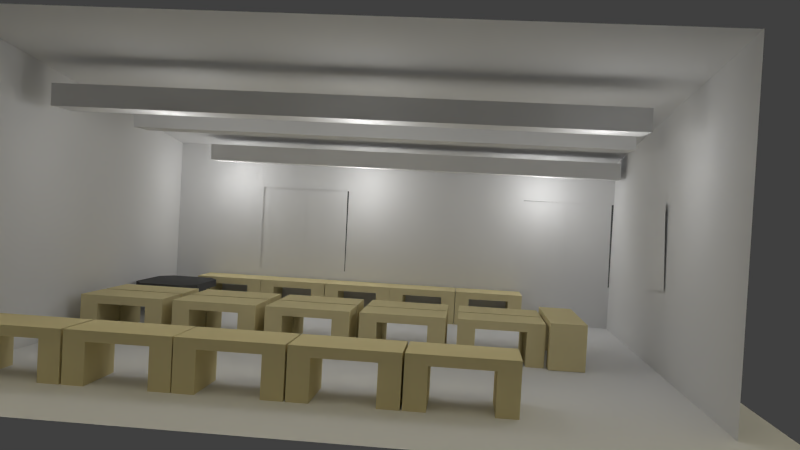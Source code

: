 # Source: walt3.blend  (saved by Blender 2.57.1; exported with 4.5.12 LTS)
import bpy
from mathutils import Matrix  # noqa: F401  (used for matrix-valued properties, if any)

bpy.ops.wm.read_factory_settings(use_empty=True)
scene = bpy.context.scene
scene.name = 'Scene'

# ---- collections
col_collection_1 = bpy.data.collections.new('Collection 1'); scene.collection.children.link(col_collection_1)

# ---- materials (node trees are filled in below, after node groups)
mat_material_010 = bpy.data.materials.new('Material.010')
mat_material_010.alpha_threshold = 0.0
mat_material_010.use_transparent_shadow = False
mat_material_010.roughness = 0.5
mat_material_010.line_color = (0.0, 0.0, 0.0, 0.2)
mat_material_009 = bpy.data.materials.new('Material.009')
mat_material_009.alpha_threshold = 0.0
mat_material_009.use_transparent_shadow = False
mat_material_009.roughness = 0.5
mat_material_009.line_color = (0.0, 0.0, 0.0, 1.0)
mat_material_008 = bpy.data.materials.new('Material.008')
mat_material_008.alpha_threshold = 0.0
mat_material_008.use_transparent_shadow = False
mat_material_008.roughness = 0.5
mat_material_008.line_color = (0.0, 0.0, 0.0, 1.0)
mat_material_006 = bpy.data.materials.new('Material.006')
mat_material_006.alpha_threshold = 0.0
mat_material_006.use_transparent_shadow = False
mat_material_006.roughness = 0.5
mat_material_006.line_color = (0.0, 0.0, 0.0, 1.0)
mat_material = bpy.data.materials.new('Material')
mat_material.alpha_threshold = 0.0
mat_material.use_transparent_shadow = False
mat_material.diffuse_color = (0.8, 0.7, 0.4, 1.0)
mat_material.roughness = 0.5
mat_material.line_color = (0.0, 0.0, 0.0, 1.0)
mat_material_001 = bpy.data.materials.new('Material.001')
mat_material_001.alpha_threshold = 0.0
mat_material_001.use_transparent_shadow = False
mat_material_001.diffuse_color = (0.1065, 0.1065, 0.1065, 1.0)
mat_material_001.roughness = 0.5
mat_material_001.line_color = (0.0, 0.0, 0.0, 1.0)
mat_material_002 = bpy.data.materials.new('Material.002')
mat_material_002.alpha_threshold = 0.0
mat_material_002.use_transparent_shadow = False
mat_material_002.diffuse_color = (0.8, 0.7, 0.4, 1.0)
mat_material_002.roughness = 0.5
mat_material_002.line_color = (0.0, 0.0, 0.0, 1.0)
mat_material_003 = bpy.data.materials.new('Material.003')
mat_material_003.alpha_threshold = 0.0
mat_material_003.use_transparent_shadow = False
mat_material_003.diffuse_color = (0.8, 0.7, 0.4, 1.0)
mat_material_003.roughness = 0.5
mat_material_003.line_color = (0.0, 0.0, 0.0, 1.0)
mat_material_004 = bpy.data.materials.new('Material.004')
mat_material_004.alpha_threshold = 0.0
mat_material_004.use_transparent_shadow = False
mat_material_004.diffuse_color = (0.8, 0.7, 0.4, 1.0)
mat_material_004.roughness = 0.5
mat_material_004.line_color = (0.0, 0.0, 0.0, 1.0)
mat_material_005 = bpy.data.materials.new('Material.005')
mat_material_005.alpha_threshold = 0.0
mat_material_005.use_transparent_shadow = False
mat_material_005.diffuse_color = (0.8, 0.7, 0.4, 1.0)
mat_material_005.roughness = 0.5
mat_material_005.line_color = (0.0, 0.0, 0.0, 1.0)

# ---- material node trees

# ---- world
world_world = bpy.data.worlds.new('World'); scene.world = world_world
world_world.color = (0.05088, 0.05088, 0.05088)
world_world.use_sun_shadow = False
world_world.sun_shadow_jitter_overblur = 0.0
world_world.cycles.sampling_method = 'MANUAL'
world_world.cycles.sample_map_resolution = 256

# ---- cameras
cam_camera_001 = bpy.data.cameras.new('Camera.001')
cam_camera_001.clip_end = 100.0
cam_camera_001.lens = 35.0
cam_camera_001.dof.focus_distance = 0.0
cam_camera_001.dof.aperture_fstop = 128.0

# ---- lights
light_sun = bpy.data.lights.new('Sun', 'SUN')
light_sun.color = (1.0, 0.9218, 0.651)
light_sun.transmission_factor = 0.0
light_sun.angle = 1.571
light_sun.energy = 0.84
light_sun.shadow_buffer_clip_start = 0.5
light_sun.shadow_soft_size = 1.0
light_sun.shadow_cascade_max_distance = 1000.0
light_sun.cycles.use_multiple_importance_sampling = False
light_lamp_008 = bpy.data.lights.new('Lamp.008', 'POINT')
light_lamp_008.transmission_factor = 0.0
light_lamp_008.cutoff_distance = 30.0
light_lamp_008.energy = 50.0
light_lamp_008.shadow_buffer_clip_start = 1.001
light_lamp_008.shadow_soft_size = 1.0
light_lamp_008.shadow_maximum_resolution = 0.006
light_lamp_008.use_absolute_resolution = True
light_lamp_008.cycles.use_multiple_importance_sampling = False
light_lamp_007 = bpy.data.lights.new('Lamp.007', 'POINT')
light_lamp_007.transmission_factor = 0.0
light_lamp_007.cutoff_distance = 30.0
light_lamp_007.energy = 50.0
light_lamp_007.shadow_buffer_clip_start = 1.001
light_lamp_007.shadow_soft_size = 1.0
light_lamp_007.shadow_maximum_resolution = 0.006
light_lamp_007.use_absolute_resolution = True
light_lamp_007.cycles.use_multiple_importance_sampling = False
light_lamp_006 = bpy.data.lights.new('Lamp.006', 'POINT')
light_lamp_006.transmission_factor = 0.0
light_lamp_006.cutoff_distance = 30.0
light_lamp_006.energy = 60.0
light_lamp_006.shadow_buffer_clip_start = 1.001
light_lamp_006.shadow_soft_size = 1.0
light_lamp_006.shadow_maximum_resolution = 0.006
light_lamp_006.use_absolute_resolution = True
light_lamp_006.cycles.use_multiple_importance_sampling = False
light_lamp_005 = bpy.data.lights.new('Lamp.005', 'POINT')
light_lamp_005.transmission_factor = 0.0
light_lamp_005.cutoff_distance = 30.0
light_lamp_005.energy = 60.0
light_lamp_005.shadow_buffer_clip_start = 1.001
light_lamp_005.shadow_soft_size = 1.0
light_lamp_005.shadow_maximum_resolution = 0.006
light_lamp_005.use_absolute_resolution = True
light_lamp_005.cycles.use_multiple_importance_sampling = False
light_lamp_004 = bpy.data.lights.new('Lamp.004', 'POINT')
light_lamp_004.transmission_factor = 0.0
light_lamp_004.cutoff_distance = 30.0
light_lamp_004.energy = 60.0
light_lamp_004.shadow_buffer_clip_start = 1.001
light_lamp_004.shadow_soft_size = 1.0
light_lamp_004.shadow_maximum_resolution = 0.006
light_lamp_004.use_absolute_resolution = True
light_lamp_004.cycles.use_multiple_importance_sampling = False
light_lamp_003 = bpy.data.lights.new('Lamp.003', 'POINT')
light_lamp_003.transmission_factor = 0.0
light_lamp_003.cutoff_distance = 30.0
light_lamp_003.energy = 60.0
light_lamp_003.shadow_buffer_clip_start = 1.001
light_lamp_003.shadow_soft_size = 1.0
light_lamp_003.shadow_maximum_resolution = 0.006
light_lamp_003.use_absolute_resolution = True
light_lamp_003.cycles.use_multiple_importance_sampling = False
light_lamp_002 = bpy.data.lights.new('Lamp.002', 'POINT')
light_lamp_002.transmission_factor = 0.0
light_lamp_002.cutoff_distance = 30.0
light_lamp_002.energy = 0.0
light_lamp_002.shadow_buffer_clip_start = 1.001
light_lamp_002.shadow_soft_size = 1.0
light_lamp_002.shadow_maximum_resolution = 0.006
light_lamp_002.use_absolute_resolution = True
light_lamp_002.cycles.use_multiple_importance_sampling = False
light_lamp_001 = bpy.data.lights.new('Lamp.001', 'POINT')
light_lamp_001.transmission_factor = 0.0
light_lamp_001.cutoff_distance = 30.0
light_lamp_001.energy = 0.6
light_lamp_001.shadow_buffer_clip_start = 1.001
light_lamp_001.shadow_soft_size = 1.0
light_lamp_001.shadow_maximum_resolution = 0.006
light_lamp_001.use_absolute_resolution = True
light_lamp_001.cycles.use_multiple_importance_sampling = False
light_lamp = bpy.data.lights.new('Lamp', 'POINT')
light_lamp.transmission_factor = 0.0
light_lamp.cutoff_distance = 30.0
light_lamp.energy = 0.0
light_lamp.shadow_buffer_clip_start = 1.001
light_lamp.shadow_soft_size = 1.0
light_lamp.shadow_maximum_resolution = 0.006
light_lamp.use_absolute_resolution = True
light_lamp.cycles.use_multiple_importance_sampling = False

# ---- meshes
me_plane_007 = bpy.data.meshes.new('Plane.007')
me_plane_007.from_pydata([(1.0, 1.074, 0.0), (1.0, -1.0, 0.0), (-1.0, -1.0, 0.0), (-1.0, 1.074, 0.0)], [], [(0, 3, 2, 1)])
me_plane_007.materials.append(mat_material_010)
me_plane_007.use_remesh_preserve_volume = False
me_plane_007.use_remesh_preserve_attributes = False
me_plane_007.use_mirror_vertex_groups = False
me_plane_007.update()
me_plane_006 = bpy.data.meshes.new('Plane.006')
me_plane_006.from_pydata([(1.0, 1.074, 0.0), (1.0, -1.0, 0.0), (-1.0, -1.0, 0.0), (-1.0, 1.074, 0.0)], [], [(0, 3, 2, 1)])
me_plane_006.materials.append(mat_material_010)
me_plane_006.use_remesh_preserve_volume = False
me_plane_006.use_remesh_preserve_attributes = False
me_plane_006.use_mirror_vertex_groups = False
me_plane_006.update()
me_plane_005 = bpy.data.meshes.new('Plane.005')
me_plane_005.from_pydata([(1.0, 0.2015, 0.0), (1.0, -0.2015, 0.0), (-1.0, -0.2015, 0.0), (-1.0, 0.2015, 0.0)], [], [(0, 3, 2, 1)])
me_plane_005.materials.append(mat_material_009)
me_plane_005.use_remesh_preserve_volume = False
me_plane_005.use_remesh_preserve_attributes = False
me_plane_005.use_mirror_vertex_groups = False
me_plane_005.update()
me_plane_003 = bpy.data.meshes.new('Plane.003')
me_plane_003.from_pydata([(1.0, -0.1028, 0.0), (1.0, -0.5058, 0.0), (-1.0, -0.5058, 0.0), (-1.0, -0.1028, 0.0)], [], [(0, 3, 2, 1)])
me_plane_003.materials.append(mat_material_009)
me_plane_003.use_remesh_preserve_volume = False
me_plane_003.use_remesh_preserve_attributes = False
me_plane_003.use_mirror_vertex_groups = False
me_plane_003.update()
me_cube_017 = bpy.data.meshes.new('Cube.017')
me_cube_017.from_pydata([(-1.0, 1.0, -0.02544), (-1.0, 1.0, -0.3503), (-1.0, 1.0, -0.6751), (-1.0, -1.0, -0.02544), (-1.0, -1.0, -0.3503), (-1.0, -1.0, -0.6751), (-1.0, -0.6, -0.6751), (-1.0, -0.6, -0.3503), (-1.0, -0.6, -0.02544), (-1.0, -0.2, -0.6751), (-1.0, -0.2, -0.3503), (-1.0, -0.2, -0.02544), (-1.0, 0.2, -0.6751), (-1.0, 0.2, -0.3503), (-1.0, 0.2, -0.02544), (-1.0, 0.6, -0.6751), (-1.0, 0.6, -0.3503), (-1.0, 0.6, -0.02544), (-1.0, 0.6, -1.0), (-1.0, 0.2, -1.0), (-1.0, -0.2, -1.0), (-1.0, -0.6, -1.0), (-1.0, 0.6, 0.2994), (-1.0, 0.2, 0.2994), (-1.0, -0.2, 0.2994), (-1.0, -0.6, 0.2994), (-1.0, 1.0, 0.2994), (-1.0, -1.0, 0.2994), (1.0, -1.0, 0.6595), (1.0, 1.0, 0.6595), (-1.0, 1.0, -1.0), (-1.0, -1.0, -1.0), (1.0, -1.0, -1.0), (1.0, 1.0, -1.0)], [], [(3, 27, 7), (4, 3, 7), (5, 4, 7), (31, 5, 7), (1, 0, 29), (1, 33, 2), (0, 26, 29), (2, 33, 30), (29, 33, 1), (4, 5, 32), (3, 4, 28), (5, 31, 32), (27, 3, 28), (4, 32, 28), (7, 6, 31), (8, 7, 27), (6, 21, 31), (25, 8, 27), (11, 24, 13), (10, 11, 13), (9, 10, 13), (20, 9, 13), (9, 20, 21), (24, 11, 25), (14, 23, 16), (13, 14, 16), (12, 13, 16), (19, 12, 16), (13, 12, 20), (14, 13, 24), (12, 19, 20), (23, 14, 24), (17, 22, 26), (18, 15, 30), (16, 15, 19), (17, 16, 23), (15, 18, 19), (22, 17, 23), (2, 30, 15), (0, 17, 26), (8, 25, 11), (6, 9, 21), (26, 27, 28, 29)])
me_cube_017.materials.append(mat_material_008)
me_cube_017.use_remesh_preserve_volume = False
me_cube_017.use_remesh_preserve_attributes = False
me_cube_017.use_mirror_vertex_groups = False
me_cube_017.update()
me_cube_016 = bpy.data.meshes.new('Cube.016')
me_cube_016.from_pydata([(1.0, 1.0, -1.0), (1.0, -1.0, -1.0), (0.8523, -1.0, -1.0), (0.8523, 1.0, -1.0), (1.0, 1.0, -0.9225), (1.0, -1.0, -0.9225), (0.8523, -1.0, -0.9225), (0.8523, 1.0, -0.9225), (1.0, 0.3333, -0.9225), (1.0, -0.3333, -0.9225), (0.9508, -1.0, -0.9225), (0.9015, -1.0, -0.9225), (0.8523, -0.3333, -0.9225), (0.8523, 0.3333, -0.9225), (0.9508, 1.0, -0.9225), (0.9015, 1.0, -0.9225), (0.9508, 0.3333, -0.9225), (0.9015, 0.3333, -0.9225), (0.9508, -0.3333, -0.9225), (0.9015, -0.3333, -0.9225)], [], [(0, 1, 2, 3), (15, 7, 13, 17), (14, 15, 17, 16), (4, 14, 16, 8), (17, 13, 12, 19), (16, 17, 19, 18), (8, 16, 18, 9), (19, 12, 6, 11), (18, 19, 11, 10), (9, 18, 10, 5), (1, 0, 8, 9), (8, 0, 4), (9, 5, 1), (10, 11, 2, 1), (5, 10, 1), (11, 6, 2), (12, 13, 3, 2), (6, 12, 2), (13, 7, 3), (0, 3, 15, 14), (7, 15, 3), (4, 0, 14)])
me_cube_016.use_remesh_preserve_volume = False
me_cube_016.use_remesh_preserve_attributes = False
me_cube_016.use_mirror_vertex_groups = False
me_cube_016.update()
me_cube_015 = bpy.data.meshes.new('Cube.015')
me_cube_015.from_pydata([(1.0, 1.0, -1.0), (1.0, -1.0, -1.0), (0.8523, -1.0, -1.0), (0.8523, 1.0, -1.0), (1.0, 1.0, -0.9225), (1.0, -1.0, -0.9225), (0.8523, -1.0, -0.9225), (0.8523, 1.0, -0.9225), (1.0, 0.3333, -0.9225), (1.0, -0.3333, -0.9225), (0.9508, -1.0, -0.9225), (0.9015, -1.0, -0.9225), (0.8523, -0.3333, -0.9225), (0.8523, 0.3333, -0.9225), (0.9508, 1.0, -0.9225), (0.9015, 1.0, -0.9225), (0.9508, 0.3333, -0.9225), (0.9015, 0.3333, -0.9225), (0.9508, -0.3333, -0.9225), (0.9015, -0.3333, -0.9225)], [], [(0, 1, 2, 3), (15, 7, 13, 17), (14, 15, 17, 16), (4, 14, 16, 8), (17, 13, 12, 19), (16, 17, 19, 18), (8, 16, 18, 9), (19, 12, 6, 11), (18, 19, 11, 10), (9, 18, 10, 5), (1, 0, 8, 9), (8, 0, 4), (9, 5, 1), (10, 11, 2, 1), (5, 10, 1), (11, 6, 2), (12, 13, 3, 2), (6, 12, 2), (13, 7, 3), (0, 3, 15, 14), (7, 15, 3), (4, 0, 14)])
me_cube_015.use_remesh_preserve_volume = False
me_cube_015.use_remesh_preserve_attributes = False
me_cube_015.use_mirror_vertex_groups = False
me_cube_015.update()
me_cube = bpy.data.meshes.new('Cube')
me_cube.from_pydata([(1.0, 1.0, -1.0), (1.0, -1.0, -1.0), (0.8523, -1.0, -1.0), (0.8523, 1.0, -1.0), (1.0, 1.0, -0.9225), (1.0, -1.0, -0.9225), (0.8523, -1.0, -0.9225), (0.8523, 1.0, -0.9225), (1.0, 0.3333, -0.9225), (1.0, -0.3333, -0.9225), (0.9508, -1.0, -0.9225), (0.9015, -1.0, -0.9225), (0.8523, -0.3333, -0.9225), (0.8523, 0.3333, -0.9225), (0.9508, 1.0, -0.9225), (0.9015, 1.0, -0.9225), (0.9508, 0.3333, -0.9225), (0.9015, 0.3333, -0.9225), (0.9508, -0.3333, -0.9225), (0.9015, -0.3333, -0.9225)], [], [(0, 1, 2, 3), (15, 7, 13, 17), (14, 15, 17, 16), (4, 14, 16, 8), (17, 13, 12, 19), (16, 17, 19, 18), (8, 16, 18, 9), (19, 12, 6, 11), (18, 19, 11, 10), (9, 18, 10, 5), (1, 0, 8, 9), (8, 0, 4), (9, 5, 1), (10, 11, 2, 1), (5, 10, 1), (11, 6, 2), (12, 13, 3, 2), (6, 12, 2), (13, 7, 3), (0, 3, 15, 14), (7, 15, 3), (4, 0, 14)])
me_cube.use_remesh_preserve_volume = False
me_cube.use_remesh_preserve_attributes = False
me_cube.use_mirror_vertex_groups = False
me_cube.update()
me_plane_001 = bpy.data.meshes.new('Plane.001')
me_plane_001.from_pydata([(1.0, 1.0, 0.0), (1.0, -1.0, 0.0), (-1.0, -1.0, 0.0), (-1.0, 1.0, 0.0)], [], [(0, 3, 2, 1)])
me_plane_001.materials.append(mat_material_006)
me_plane_001.use_remesh_preserve_volume = False
me_plane_001.use_remesh_preserve_attributes = False
me_plane_001.use_mirror_vertex_groups = False
me_plane_001.update()
me_cube_006 = bpy.data.meshes.new('Cube.006')
me_cube_006.from_pydata([(-1.0, 7.103, -12.39), (-1.0, 6.693, -12.39), (1.0, 6.693, -12.39), (1.0, 7.103, -12.39), (-1.0, 5.513, -12.39), (-1.0, 5.103, -12.39), (1.0, 5.103, -12.39), (1.0, 5.513, -12.39), (-1.0, 6.693, -2.235), (-1.0, 5.513, -2.235), (1.0, 5.513, -2.235), (1.0, 6.693, -2.235), (-1.0, 6.693, -4.235), (-1.0, 5.513, -4.235), (1.0, 5.513, -4.235), (1.0, 6.693, -4.235), (-1.0, 7.103, -2.235), (-1.0, 5.103, -2.235), (1.0, 5.103, -2.235), (1.0, 7.103, -2.235), (-1.0, 7.103, -4.235), (-1.0, 5.103, -4.235), (1.0, 5.103, -4.235), (1.0, 7.103, -4.235), (-1.0, 5.067, -12.39), (-1.0, 4.657, -12.39), (1.0, 4.657, -12.39), (1.0, 5.067, -12.39), (-1.0, 3.477, -12.39), (-1.0, 3.067, -12.39), (1.0, 3.067, -12.39), (1.0, 3.477, -12.39), (-1.0, 4.657, -2.235), (-1.0, 3.477, -2.235), (1.0, 3.477, -2.235), (1.0, 4.657, -2.235), (-1.0, 4.657, -4.235), (-1.0, 3.477, -4.235), (1.0, 3.477, -4.235), (1.0, 4.657, -4.235), (-1.0, 5.067, -2.235), (-1.0, 3.067, -2.235), (1.0, 3.067, -2.235), (1.0, 5.067, -2.235), (-1.0, 5.067, -4.235), (-1.0, 3.067, -4.235), (1.0, 3.067, -4.235), (1.0, 5.067, -4.235), (-1.0, 3.044, -12.39), (-1.0, 2.634, -12.39), (1.0, 2.634, -12.39), (1.0, 3.044, -12.39), (-1.0, 1.454, -12.39), (-1.0, 1.044, -12.39), (1.0, 1.044, -12.39), (1.0, 1.454, -12.39), (-1.0, 2.634, -2.235), (-1.0, 1.454, -2.235), (1.0, 1.454, -2.235), (1.0, 2.634, -2.235), (-1.0, 2.634, -4.235), (-1.0, 1.454, -4.235), (1.0, 1.454, -4.235), (1.0, 2.634, -4.235), (-1.0, 3.044, -2.235), (-1.0, 1.044, -2.235), (1.0, 1.044, -2.235), (1.0, 3.044, -2.235), (-1.0, 3.044, -4.235), (-1.0, 1.044, -4.235), (1.0, 1.044, -4.235), (1.0, 3.044, -4.235), (-1.0, 1.0, -12.39), (-1.0, 0.59, -12.39), (1.0, 0.59, -12.39), (1.0, 1.0, -12.39), (-1.0, -0.59, -12.39), (-1.0, -1.0, -12.39), (1.0, -1.0, -12.39), (1.0, -0.59, -12.39), (-1.0, 0.59, -2.235), (-1.0, -0.59, -2.235), (1.0, -0.59, -2.235), (1.0, 0.59, -2.235), (-1.0, 0.59, -4.235), (-1.0, -0.59, -4.235), (1.0, -0.59, -4.235), (1.0, 0.59, -4.235), (-1.0, 1.0, -2.235), (-1.0, -1.0, -2.235), (1.0, -1.0, -2.235), (1.0, 1.0, -2.235), (-1.0, 1.0, -4.235), (-1.0, -1.0, -4.235), (1.0, -1.0, -4.235), (1.0, 1.0, -4.235), (1.0, 9.143, -4.236), (1.0, 7.143, -4.236), (-1.0, 7.143, -4.236), (-1.0, 9.143, -4.236), (1.0, 9.143, -2.236), (1.0, 7.143, -2.236), (-1.0, 7.143, -2.236), (-1.0, 9.143, -2.236), (1.0, 8.733, -4.236), (1.0, 7.553, -4.236), (-1.0, 7.553, -4.236), (-1.0, 8.733, -4.236), (1.0, 8.733, -2.236), (1.0, 7.553, -2.236), (-1.0, 7.553, -2.236), (-1.0, 8.733, -2.236), (1.0, 7.553, -12.39), (1.0, 7.143, -12.39), (-1.0, 7.143, -12.39), (-1.0, 7.553, -12.39), (1.0, 9.143, -12.39), (1.0, 8.733, -12.39), (-1.0, 8.733, -12.39), (-1.0, 9.143, -12.39)], [], [(1, 0, 3, 2), (0, 20, 23, 3), (20, 0, 1, 12), (12, 1, 2, 15), (3, 23, 15, 2), (7, 6, 5, 4), (14, 7, 4, 13), (13, 4, 5, 21), (21, 5, 6, 22), (22, 6, 7, 14), (8, 16, 20, 12), (9, 8, 12, 13), (17, 9, 13, 21), (10, 18, 22, 14), (11, 10, 14, 15), (15, 23, 19, 11), (9, 17, 18, 10), (8, 9, 10, 11), (16, 8, 11, 19), (15, 14, 13, 12), (19, 23, 20, 16), (22, 18, 17, 21), (25, 24, 27, 26), (24, 44, 47, 27), (44, 24, 25, 36), (36, 25, 26, 39), (27, 47, 39, 26), (31, 30, 29, 28), (38, 31, 28, 37), (37, 28, 29, 45), (45, 29, 30, 46), (46, 30, 31, 38), (32, 40, 44, 36), (33, 32, 36, 37), (41, 33, 37, 45), (34, 42, 46, 38), (35, 34, 38, 39), (39, 47, 43, 35), (33, 41, 42, 34), (32, 33, 34, 35), (40, 32, 35, 43), (39, 38, 37, 36), (43, 47, 44, 40), (46, 42, 41, 45), (49, 48, 51, 50), (48, 68, 71, 51), (68, 48, 49, 60), (60, 49, 50, 63), (51, 71, 63, 50), (55, 54, 53, 52), (62, 55, 52, 61), (61, 52, 53, 69), (69, 53, 54, 70), (70, 54, 55, 62), (56, 64, 68, 60), (57, 56, 60, 61), (65, 57, 61, 69), (58, 66, 70, 62), (59, 58, 62, 63), (63, 71, 67, 59), (57, 65, 66, 58), (56, 57, 58, 59), (64, 56, 59, 67), (63, 62, 61, 60), (67, 71, 68, 64), (70, 66, 65, 69), (73, 72, 75, 74), (72, 92, 95, 75), (92, 72, 73, 84), (84, 73, 74, 87), (75, 95, 87, 74), (79, 78, 77, 76), (86, 79, 76, 85), (85, 76, 77, 93), (93, 77, 78, 94), (94, 78, 79, 86), (80, 88, 92, 84), (81, 80, 84, 85), (89, 81, 85, 93), (82, 90, 94, 86), (83, 82, 86, 87), (87, 95, 91, 83), (81, 89, 90, 82), (80, 81, 82, 83), (88, 80, 83, 91), (87, 86, 85, 84), (91, 95, 92, 88), (94, 90, 89, 93), (97, 101, 102, 98), (100, 96, 99, 103), (104, 105, 106, 107), (103, 111, 108, 100), (111, 110, 109, 108), (110, 102, 101, 109), (104, 96, 100, 108), (108, 109, 105, 104), (109, 101, 97, 105), (102, 110, 106, 98), (110, 111, 107, 106), (111, 103, 99, 107), (97, 113, 112, 105), (98, 114, 113, 97), (106, 115, 114, 98), (105, 112, 115, 106), (112, 113, 114, 115), (116, 96, 104, 117), (107, 118, 117, 104), (99, 119, 118, 107), (96, 116, 119, 99), (116, 117, 118, 119)])
me_cube_006.materials.append(mat_material)
me_cube_006.use_remesh_preserve_volume = False
me_cube_006.use_remesh_preserve_attributes = False
me_cube_006.use_mirror_vertex_groups = False
me_cube_006.update()
me_cube_000 = bpy.data.meshes.new('Cube.000')
me_cube_000.from_pydata([(1.0, 1.0, 3.079), (1.0, -1.0, 3.079), (-1.0, -1.0, 3.079), (-1.0, 1.0, 3.079), (1.0, 1.0, 5.079), (1.0, -1.0, 5.079), (-1.0, -1.0, 5.079), (-1.0, 1.0, 5.079), (1.0, 0.7242, 3.079), (1.0, -0.7242, 3.079), (-1.0, -0.7242, 3.079), (-1.0, 0.7242, 3.079), (1.0, 0.7242, 5.079), (1.0, -0.7242, 5.079), (-1.0, -0.7242, 5.079), (-1.0, 0.7242, 5.079), (1.0, -0.7242, -5.079), (1.0, -1.0, -5.079), (-1.0, -1.0, -5.079), (-1.0, -0.7242, -5.079), (1.0, 1.0, -5.079), (1.0, 0.7242, -5.079), (-1.0, 0.7242, -5.079), (-1.0, 1.0, -5.079), (1.0, 1.515, 5.079), (1.0, 1.515, 3.079), (-1.0, 1.515, 3.079), (-1.0, 1.515, 5.079), (1.0, -1.515, 3.079), (1.0, -1.515, 5.079), (-1.0, -1.515, 5.079), (-1.0, -1.515, 3.079), (-1.501, -1.0, 3.079), (-1.501, -1.0, 5.079), (1.501, -1.0, 5.079), (1.501, -1.0, 3.079), (1.501, 1.0, 3.079), (1.501, 1.0, 5.079), (-1.501, 0.7242, 5.079), (-1.501, 1.0, 5.079), (-1.501, 1.0, 3.079), (-1.501, 0.7242, 3.079), (-1.501, -0.7242, 5.079), (-1.501, 0.7242, 5.079), (-1.501, 0.7242, 3.079), (-1.501, -0.7242, 3.079), (-1.501, -1.0, 5.079), (-1.501, -0.7242, 5.079), (-1.501, -0.7242, 3.079), (-1.501, -1.0, 3.079), (1.501, -0.7242, 5.079), (1.501, -1.0, 5.079), (1.501, -1.0, 3.079), (1.501, -0.7242, 3.079), (1.501, 0.7242, 5.079), (1.501, -0.7242, 5.079), (1.501, -0.7242, 3.079), (1.501, 0.7242, 3.079), (1.501, 0.7242, 3.079), (1.501, 1.0, 3.079), (1.501, 1.0, 5.079), (1.501, 0.7242, 5.079)], [], [(8, 9, 10, 11), (7, 15, 12, 4), (15, 14, 13, 12), (14, 6, 5, 13), (1, 17, 16, 9), (2, 18, 17, 1), (10, 19, 18, 2), (9, 16, 19, 10), (16, 17, 18, 19), (20, 0, 8, 21), (11, 22, 21, 8), (3, 23, 22, 11), (0, 20, 23, 3), (20, 21, 22, 23), (25, 0, 3, 26), (4, 24, 27, 7), (24, 25, 26, 27), (6, 30, 29, 5), (1, 28, 31, 2), (28, 29, 30, 31), (2, 32, 33, 6), (5, 34, 35, 1), (0, 36, 37, 4), (7, 39, 38, 15), (3, 40, 39, 7), (11, 41, 40, 3), (15, 38, 41, 11), (38, 39, 40, 41), (15, 43, 42, 14), (11, 44, 43, 15), (10, 45, 44, 11), (14, 42, 45, 10), (42, 43, 44, 45), (14, 47, 46, 6), (10, 48, 47, 14), (2, 49, 48, 10), (6, 46, 49, 2), (46, 47, 48, 49), (5, 51, 50, 13), (1, 52, 51, 5), (9, 53, 52, 1), (13, 50, 53, 9), (50, 51, 52, 53), (13, 55, 54, 12), (9, 56, 55, 13), (8, 57, 56, 9), (12, 54, 57, 8), (54, 55, 56, 57), (0, 59, 58, 8), (59, 0, 4, 60), (12, 61, 60, 4), (8, 58, 61, 12), (58, 59, 60, 61), (28, 35, 34, 29), (5, 29, 34), (1, 35, 28), (24, 37, 36, 25), (4, 37, 24), (0, 25, 36), (30, 33, 32, 31), (6, 33, 30), (2, 31, 32), (26, 40, 39, 27), (7, 27, 39), (3, 40, 26)])
me_cube_000.materials.append(mat_material_001)
me_cube_000.use_remesh_preserve_volume = False
me_cube_000.use_remesh_preserve_attributes = False
me_cube_000.use_mirror_vertex_groups = False
me_cube_000.update()
me_cube_013 = bpy.data.meshes.new('Cube.013')
me_cube_013.from_pydata([(1.0, 1.0, 3.079), (1.0, -1.0, 3.079), (-1.0, -1.0, 3.079), (-1.0, 1.0, 3.079), (1.0, 1.0, 5.079), (1.0, -1.0, 5.079), (-1.0, -1.0, 5.079), (-1.0, 1.0, 5.079), (1.0, 0.7242, 3.079), (1.0, -0.7242, 3.079), (-1.0, -0.7242, 3.079), (-1.0, 0.7242, 3.079), (1.0, 0.7242, 5.079), (1.0, -0.7242, 5.079), (-1.0, -0.7242, 5.079), (-1.0, 0.7242, 5.079), (1.0, -0.7242, -10.41), (1.0, -1.0, -10.41), (-1.0, -1.0, -10.41), (-1.0, -0.7242, -10.41), (1.0, 1.0, -10.41), (1.0, 0.7242, -10.41), (-1.0, 0.7242, -10.41), (-1.0, 1.0, -10.41)], [], [(1, 5, 6, 2), (4, 0, 3, 7), (8, 9, 10, 11), (7, 15, 12, 4), (15, 14, 13, 12), (14, 6, 5, 13), (8, 0, 4, 12), (12, 13, 9, 8), (13, 5, 1, 9), (6, 14, 10, 2), (14, 15, 11, 10), (15, 7, 3, 11), (1, 17, 16, 9), (2, 18, 17, 1), (10, 19, 18, 2), (9, 16, 19, 10), (16, 17, 18, 19), (20, 0, 8, 21), (11, 22, 21, 8), (3, 23, 22, 11), (0, 20, 23, 3), (20, 21, 22, 23)])
me_cube_013.materials.append(mat_material_002)
me_cube_013.use_remesh_preserve_volume = False
me_cube_013.use_remesh_preserve_attributes = False
me_cube_013.use_mirror_vertex_groups = False
me_cube_013.update()
me_cube_012 = bpy.data.meshes.new('Cube.012')
me_cube_012.from_pydata([(-1.0, 7.968, -12.39), (-1.0, 7.558, -12.39), (1.0, 7.558, -12.39), (1.0, 7.968, -12.39), (-1.0, 6.378, -12.39), (-1.0, 5.968, -12.39), (1.0, 5.968, -12.39), (1.0, 6.378, -12.39), (-1.0, 7.558, -2.235), (-1.0, 6.378, -2.235), (1.0, 6.378, -2.235), (1.0, 7.558, -2.235), (-1.0, 7.558, -4.235), (-1.0, 6.378, -4.235), (1.0, 6.378, -4.235), (1.0, 7.558, -4.235), (-1.0, 7.968, -2.235), (-1.0, 5.968, -2.235), (1.0, 5.968, -2.235), (1.0, 7.968, -2.235), (-1.0, 7.968, -4.235), (-1.0, 5.968, -4.235), (1.0, 5.968, -4.235), (1.0, 7.968, -4.235), (-1.0, 5.963, -12.39), (-1.0, 5.553, -12.39), (1.0, 5.553, -12.39), (1.0, 5.963, -12.39), (-1.0, 4.373, -12.39), (-1.0, 3.963, -12.39), (1.0, 3.963, -12.39), (1.0, 4.373, -12.39), (-1.0, 5.553, -2.235), (-1.0, 4.373, -2.235), (1.0, 4.373, -2.235), (1.0, 5.553, -2.235), (-1.0, 5.553, -4.235), (-1.0, 4.373, -4.235), (1.0, 4.373, -4.235), (1.0, 5.553, -4.235), (-1.0, 5.963, -2.235), (-1.0, 3.963, -2.235), (1.0, 3.963, -2.235), (1.0, 5.963, -2.235), (-1.0, 5.963, -4.235), (-1.0, 3.963, -4.235), (1.0, 3.963, -4.235), (1.0, 5.963, -4.235), (-1.0, 3.942, -12.39), (-1.0, 3.532, -12.39), (1.0, 3.532, -12.39), (1.0, 3.942, -12.39), (-1.0, 2.352, -12.39), (-1.0, 1.942, -12.39), (1.0, 1.942, -12.39), (1.0, 2.352, -12.39), (-1.0, 3.532, -2.235), (-1.0, 2.352, -2.235), (1.0, 2.352, -2.235), (1.0, 3.532, -2.235), (-1.0, 3.532, -4.235), (-1.0, 2.352, -4.235), (1.0, 2.352, -4.235), (1.0, 3.532, -4.235), (-1.0, 3.942, -2.235), (-1.0, 1.942, -2.235), (1.0, 1.942, -2.235), (1.0, 3.942, -2.235), (-1.0, 3.942, -4.235), (-1.0, 1.942, -4.235), (1.0, 1.942, -4.235), (1.0, 3.942, -4.235), (-1.0, 1.93, -12.39), (-1.0, 1.52, -12.39), (1.0, 1.52, -12.39), (1.0, 1.93, -12.39), (-1.0, 0.3404, -12.39), (-1.0, -0.06962, -12.39), (1.0, -0.06962, -12.39), (1.0, 0.3404, -12.39), (-1.0, 1.52, -2.235), (-1.0, 0.3404, -2.235), (1.0, 0.3404, -2.235), (1.0, 1.52, -2.235), (-1.0, 1.52, -4.235), (-1.0, 0.3404, -4.235), (1.0, 0.3404, -4.235), (1.0, 1.52, -4.235), (-1.0, 1.93, -2.235), (-1.0, -0.06962, -2.235), (1.0, -0.06962, -2.235), (1.0, 1.93, -2.235), (-1.0, 1.93, -4.235), (-1.0, -0.06962, -4.235), (1.0, -0.06962, -4.235), (1.0, 1.93, -4.235), (1.0, 9.985, -4.236), (1.0, 7.985, -4.236), (-1.0, 7.985, -4.236), (-1.0, 9.985, -4.236), (1.0, 9.985, -2.236), (1.0, 7.985, -2.236), (-1.0, 7.985, -2.236), (-1.0, 9.985, -2.236), (1.0, 9.575, -4.236), (1.0, 8.395, -4.236), (-1.0, 8.395, -4.236), (-1.0, 9.575, -4.236), (1.0, 9.575, -2.236), (1.0, 8.395, -2.236), (-1.0, 8.395, -2.236), (-1.0, 9.575, -2.236), (1.0, 8.395, -12.39), (1.0, 7.985, -12.39), (-1.0, 7.985, -12.39), (-1.0, 8.395, -12.39), (1.0, 9.985, -12.39), (1.0, 9.575, -12.39), (-1.0, 9.575, -12.39), (-1.0, 9.985, -12.39)], [], [(1, 0, 3, 2), (0, 20, 23, 3), (20, 0, 1, 12), (12, 1, 2, 15), (3, 23, 15, 2), (7, 6, 5, 4), (14, 7, 4, 13), (13, 4, 5, 21), (21, 5, 6, 22), (22, 6, 7, 14), (8, 16, 20, 12), (9, 8, 12, 13), (17, 9, 13, 21), (10, 18, 22, 14), (11, 10, 14, 15), (15, 23, 19, 11), (9, 17, 18, 10), (8, 9, 10, 11), (16, 8, 11, 19), (15, 14, 13, 12), (19, 23, 20, 16), (22, 18, 17, 21), (25, 24, 27, 26), (24, 44, 47, 27), (44, 24, 25, 36), (36, 25, 26, 39), (27, 47, 39, 26), (31, 30, 29, 28), (38, 31, 28, 37), (37, 28, 29, 45), (45, 29, 30, 46), (46, 30, 31, 38), (32, 40, 44, 36), (33, 32, 36, 37), (41, 33, 37, 45), (34, 42, 46, 38), (35, 34, 38, 39), (39, 47, 43, 35), (33, 41, 42, 34), (32, 33, 34, 35), (40, 32, 35, 43), (39, 38, 37, 36), (43, 47, 44, 40), (46, 42, 41, 45), (49, 48, 51, 50), (48, 68, 71, 51), (68, 48, 49, 60), (60, 49, 50, 63), (51, 71, 63, 50), (55, 54, 53, 52), (62, 55, 52, 61), (61, 52, 53, 69), (69, 53, 54, 70), (70, 54, 55, 62), (56, 64, 68, 60), (57, 56, 60, 61), (65, 57, 61, 69), (58, 66, 70, 62), (59, 58, 62, 63), (63, 71, 67, 59), (57, 65, 66, 58), (56, 57, 58, 59), (64, 56, 59, 67), (63, 62, 61, 60), (67, 71, 68, 64), (70, 66, 65, 69), (73, 72, 75, 74), (72, 92, 95, 75), (92, 72, 73, 84), (84, 73, 74, 87), (75, 95, 87, 74), (79, 78, 77, 76), (86, 79, 76, 85), (85, 76, 77, 93), (93, 77, 78, 94), (94, 78, 79, 86), (80, 88, 92, 84), (81, 80, 84, 85), (89, 81, 85, 93), (82, 90, 94, 86), (83, 82, 86, 87), (87, 95, 91, 83), (81, 89, 90, 82), (80, 81, 82, 83), (88, 80, 83, 91), (87, 86, 85, 84), (91, 95, 92, 88), (94, 90, 89, 93), (97, 101, 102, 98), (100, 96, 99, 103), (104, 105, 106, 107), (103, 111, 108, 100), (111, 110, 109, 108), (110, 102, 101, 109), (104, 96, 100, 108), (108, 109, 105, 104), (109, 101, 97, 105), (102, 110, 106, 98), (110, 111, 107, 106), (111, 103, 99, 107), (97, 113, 112, 105), (98, 114, 113, 97), (106, 115, 114, 98), (105, 112, 115, 106), (112, 113, 114, 115), (116, 96, 104, 117), (107, 118, 117, 104), (99, 119, 118, 107), (96, 116, 119, 99), (116, 117, 118, 119)])
me_cube_012.materials.append(mat_material_003)
me_cube_012.use_remesh_preserve_volume = False
me_cube_012.use_remesh_preserve_attributes = False
me_cube_012.use_mirror_vertex_groups = False
me_cube_012.update()
me_cube_011 = bpy.data.meshes.new('Cube.011')
me_cube_011.from_pydata([(1.0, 1.0, -4.235), (1.0, -1.0, -4.235), (-1.0, -1.0, -4.235), (-1.0, 1.0, -4.235), (1.0, 1.0, -2.235), (1.0, -1.0, -2.235), (-1.0, -1.0, -2.235), (-1.0, 1.0, -2.235), (1.0, 0.59, -4.235), (1.0, -0.59, -4.235), (-1.0, -0.59, -4.235), (-1.0, 0.59, -4.235), (1.0, 0.59, -2.235), (1.0, -0.59, -2.235), (-1.0, -0.59, -2.235), (-1.0, 0.59, -2.235), (1.0, -0.59, -12.39), (1.0, -1.0, -12.39), (-1.0, -1.0, -12.39), (-1.0, -0.59, -12.39), (1.0, 1.0, -12.39), (1.0, 0.59, -12.39), (-1.0, 0.59, -12.39), (-1.0, 1.0, -12.39), (1.0, 3.253, -4.235), (1.0, 1.253, -4.235), (-1.0, 1.253, -4.235), (-1.0, 3.253, -4.235), (1.0, 3.253, -2.235), (1.0, 1.253, -2.235), (-1.0, 1.253, -2.235), (-1.0, 3.253, -2.235), (1.0, 2.843, -4.235), (1.0, 1.663, -4.235), (-1.0, 1.663, -4.235), (-1.0, 2.843, -4.235), (1.0, 2.843, -2.235), (1.0, 1.663, -2.235), (-1.0, 1.663, -2.235), (-1.0, 2.843, -2.235), (1.0, 1.663, -12.39), (1.0, 1.253, -12.39), (-1.0, 1.253, -12.39), (-1.0, 1.663, -12.39), (1.0, 3.253, -12.39), (1.0, 2.843, -12.39), (-1.0, 2.843, -12.39), (-1.0, 3.253, -12.39), (1.0, 5.483, -4.235), (1.0, 3.483, -4.235), (-1.0, 3.483, -4.235), (-1.0, 5.483, -4.235), (1.0, 5.483, -2.235), (1.0, 3.483, -2.235), (-1.0, 3.483, -2.235), (-1.0, 5.483, -2.235), (1.0, 5.073, -4.235), (1.0, 3.893, -4.235), (-1.0, 3.893, -4.235), (-1.0, 5.073, -4.235), (1.0, 5.073, -2.235), (1.0, 3.893, -2.235), (-1.0, 3.893, -2.235), (-1.0, 5.073, -2.235), (1.0, 3.893, -12.39), (1.0, 3.483, -12.39), (-1.0, 3.483, -12.39), (-1.0, 3.893, -12.39), (1.0, 5.483, -12.39), (1.0, 5.073, -12.39), (-1.0, 5.073, -12.39), (-1.0, 5.483, -12.39), (1.0, 7.713, -4.235), (1.0, 5.713, -4.235), (-1.0, 5.713, -4.235), (-1.0, 7.713, -4.235), (1.0, 7.713, -2.235), (1.0, 5.713, -2.235), (-1.0, 5.713, -2.235), (-1.0, 7.713, -2.235), (1.0, 7.303, -4.235), (1.0, 6.123, -4.235), (-1.0, 6.123, -4.235), (-1.0, 7.303, -4.235), (1.0, 7.303, -2.235), (1.0, 6.123, -2.235), (-1.0, 6.123, -2.235), (-1.0, 7.303, -2.235), (1.0, 6.123, -12.39), (1.0, 5.713, -12.39), (-1.0, 5.713, -12.39), (-1.0, 6.123, -12.39), (1.0, 7.713, -12.39), (1.0, 7.303, -12.39), (-1.0, 7.303, -12.39), (-1.0, 7.713, -12.39), (1.0, 9.985, -4.236), (1.0, 7.985, -4.236), (-1.0, 7.985, -4.236), (-1.0, 9.985, -4.236), (1.0, 9.985, -2.236), (1.0, 7.985, -2.236), (-1.0, 7.985, -2.236), (-1.0, 9.985, -2.236), (1.0, 9.575, -4.236), (1.0, 8.395, -4.236), (-1.0, 8.395, -4.236), (-1.0, 9.575, -4.236), (1.0, 9.575, -2.236), (1.0, 8.395, -2.236), (-1.0, 8.395, -2.236), (-1.0, 9.575, -2.236), (1.0, 8.395, -12.39), (1.0, 7.985, -12.39), (-1.0, 7.985, -12.39), (-1.0, 8.395, -12.39), (1.0, 9.985, -12.39), (1.0, 9.575, -12.39), (-1.0, 9.575, -12.39), (-1.0, 9.985, -12.39)], [], [(1, 5, 6, 2), (4, 0, 3, 7), (8, 9, 10, 11), (7, 15, 12, 4), (15, 14, 13, 12), (14, 6, 5, 13), (8, 0, 4, 12), (12, 13, 9, 8), (13, 5, 1, 9), (6, 14, 10, 2), (14, 15, 11, 10), (15, 7, 3, 11), (1, 17, 16, 9), (2, 18, 17, 1), (10, 19, 18, 2), (9, 16, 19, 10), (16, 17, 18, 19), (20, 0, 8, 21), (11, 22, 21, 8), (3, 23, 22, 11), (0, 20, 23, 3), (20, 21, 22, 23), (25, 29, 30, 26), (28, 24, 27, 31), (32, 33, 34, 35), (31, 39, 36, 28), (39, 38, 37, 36), (38, 30, 29, 37), (32, 24, 28, 36), (36, 37, 33, 32), (37, 29, 25, 33), (30, 38, 34, 26), (38, 39, 35, 34), (39, 31, 27, 35), (25, 41, 40, 33), (26, 42, 41, 25), (34, 43, 42, 26), (33, 40, 43, 34), (40, 41, 42, 43), (44, 24, 32, 45), (35, 46, 45, 32), (27, 47, 46, 35), (24, 44, 47, 27), (44, 45, 46, 47), (49, 53, 54, 50), (52, 48, 51, 55), (56, 57, 58, 59), (55, 63, 60, 52), (63, 62, 61, 60), (62, 54, 53, 61), (56, 48, 52, 60), (60, 61, 57, 56), (61, 53, 49, 57), (54, 62, 58, 50), (62, 63, 59, 58), (63, 55, 51, 59), (49, 65, 64, 57), (50, 66, 65, 49), (58, 67, 66, 50), (57, 64, 67, 58), (64, 65, 66, 67), (68, 48, 56, 69), (59, 70, 69, 56), (51, 71, 70, 59), (48, 68, 71, 51), (68, 69, 70, 71), (73, 77, 78, 74), (76, 72, 75, 79), (80, 81, 82, 83), (79, 87, 84, 76), (87, 86, 85, 84), (86, 78, 77, 85), (80, 72, 76, 84), (84, 85, 81, 80), (85, 77, 73, 81), (78, 86, 82, 74), (86, 87, 83, 82), (87, 79, 75, 83), (73, 89, 88, 81), (74, 90, 89, 73), (82, 91, 90, 74), (81, 88, 91, 82), (88, 89, 90, 91), (92, 72, 80, 93), (83, 94, 93, 80), (75, 95, 94, 83), (72, 92, 95, 75), (92, 93, 94, 95), (97, 101, 102, 98), (100, 96, 99, 103), (104, 105, 106, 107), (103, 111, 108, 100), (111, 110, 109, 108), (110, 102, 101, 109), (104, 96, 100, 108), (108, 109, 105, 104), (109, 101, 97, 105), (102, 110, 106, 98), (110, 111, 107, 106), (111, 103, 99, 107), (97, 113, 112, 105), (98, 114, 113, 97), (106, 115, 114, 98), (105, 112, 115, 106), (112, 113, 114, 115), (116, 96, 104, 117), (107, 118, 117, 104), (99, 119, 118, 107), (96, 116, 119, 99), (116, 117, 118, 119)])
me_cube_011.materials.append(mat_material_004)
me_cube_011.use_remesh_preserve_volume = False
me_cube_011.use_remesh_preserve_attributes = False
me_cube_011.use_mirror_vertex_groups = False
me_cube_011.update()
me_cube_010 = bpy.data.meshes.new('Cube.010')
me_cube_010.from_pydata([(1.0, 1.0, -4.235), (1.0, -1.0, -4.235), (-1.0, -1.0, -4.235), (-1.0, 1.0, -4.235), (1.0, 1.0, -2.235), (1.0, -1.0, -2.235), (-1.0, -1.0, -2.235), (-1.0, 1.0, -2.235), (1.0, 0.59, -4.235), (1.0, -0.59, -4.235), (-1.0, -0.59, -4.235), (-1.0, 0.59, -4.235), (1.0, 0.59, -2.235), (1.0, -0.59, -2.235), (-1.0, -0.59, -2.235), (-1.0, 0.59, -2.235), (1.0, -0.59, -12.39), (1.0, -1.0, -12.39), (-1.0, -1.0, -12.39), (-1.0, -0.59, -12.39), (1.0, 1.0, -12.39), (1.0, 0.59, -12.39), (-1.0, 0.59, -12.39), (-1.0, 1.0, -12.39), (1.0, 3.253, -4.235), (1.0, 1.253, -4.235), (-1.0, 1.253, -4.235), (-1.0, 3.253, -4.235), (1.0, 3.253, -2.235), (1.0, 1.253, -2.235), (-1.0, 1.253, -2.235), (-1.0, 3.253, -2.235), (1.0, 2.843, -4.235), (1.0, 1.663, -4.235), (-1.0, 1.663, -4.235), (-1.0, 2.843, -4.235), (1.0, 2.843, -2.235), (1.0, 1.663, -2.235), (-1.0, 1.663, -2.235), (-1.0, 2.843, -2.235), (1.0, 1.663, -12.39), (1.0, 1.253, -12.39), (-1.0, 1.253, -12.39), (-1.0, 1.663, -12.39), (1.0, 3.253, -12.39), (1.0, 2.843, -12.39), (-1.0, 2.843, -12.39), (-1.0, 3.253, -12.39), (1.0, 5.483, -4.235), (1.0, 3.483, -4.235), (-1.0, 3.483, -4.235), (-1.0, 5.483, -4.235), (1.0, 5.483, -2.235), (1.0, 3.483, -2.235), (-1.0, 3.483, -2.235), (-1.0, 5.483, -2.235), (1.0, 5.073, -4.235), (1.0, 3.893, -4.235), (-1.0, 3.893, -4.235), (-1.0, 5.073, -4.235), (1.0, 5.073, -2.235), (1.0, 3.893, -2.235), (-1.0, 3.893, -2.235), (-1.0, 5.073, -2.235), (1.0, 3.893, -12.39), (1.0, 3.483, -12.39), (-1.0, 3.483, -12.39), (-1.0, 3.893, -12.39), (1.0, 5.483, -12.39), (1.0, 5.073, -12.39), (-1.0, 5.073, -12.39), (-1.0, 5.483, -12.39), (1.0, 7.713, -4.235), (1.0, 5.713, -4.235), (-1.0, 5.713, -4.235), (-1.0, 7.713, -4.235), (1.0, 7.713, -2.235), (1.0, 5.713, -2.235), (-1.0, 5.713, -2.235), (-1.0, 7.713, -2.235), (1.0, 7.303, -4.235), (1.0, 6.123, -4.235), (-1.0, 6.123, -4.235), (-1.0, 7.303, -4.235), (1.0, 7.303, -2.235), (1.0, 6.123, -2.235), (-1.0, 6.123, -2.235), (-1.0, 7.303, -2.235), (1.0, 6.123, -12.39), (1.0, 5.713, -12.39), (-1.0, 5.713, -12.39), (-1.0, 6.123, -12.39), (1.0, 7.713, -12.39), (1.0, 7.303, -12.39), (-1.0, 7.303, -12.39), (-1.0, 7.713, -12.39), (1.0, 9.985, -4.236), (1.0, 7.985, -4.236), (-1.0, 7.985, -4.236), (-1.0, 9.985, -4.236), (1.0, 9.985, -2.236), (1.0, 7.985, -2.236), (-1.0, 7.985, -2.236), (-1.0, 9.985, -2.236), (1.0, 9.575, -4.236), (1.0, 8.395, -4.236), (-1.0, 8.395, -4.236), (-1.0, 9.575, -4.236), (1.0, 9.575, -2.236), (1.0, 8.395, -2.236), (-1.0, 8.395, -2.236), (-1.0, 9.575, -2.236), (1.0, 8.395, -12.39), (1.0, 7.985, -12.39), (-1.0, 7.985, -12.39), (-1.0, 8.395, -12.39), (1.0, 9.985, -12.39), (1.0, 9.575, -12.39), (-1.0, 9.575, -12.39), (-1.0, 9.985, -12.39)], [], [(1, 5, 6, 2), (4, 0, 3, 7), (8, 9, 10, 11), (7, 15, 12, 4), (15, 14, 13, 12), (14, 6, 5, 13), (8, 0, 4, 12), (12, 13, 9, 8), (13, 5, 1, 9), (6, 14, 10, 2), (14, 15, 11, 10), (15, 7, 3, 11), (1, 17, 16, 9), (2, 18, 17, 1), (10, 19, 18, 2), (9, 16, 19, 10), (16, 17, 18, 19), (20, 0, 8, 21), (11, 22, 21, 8), (3, 23, 22, 11), (0, 20, 23, 3), (20, 21, 22, 23), (25, 29, 30, 26), (28, 24, 27, 31), (32, 33, 34, 35), (31, 39, 36, 28), (39, 38, 37, 36), (38, 30, 29, 37), (32, 24, 28, 36), (36, 37, 33, 32), (37, 29, 25, 33), (30, 38, 34, 26), (38, 39, 35, 34), (39, 31, 27, 35), (25, 41, 40, 33), (26, 42, 41, 25), (34, 43, 42, 26), (33, 40, 43, 34), (40, 41, 42, 43), (44, 24, 32, 45), (35, 46, 45, 32), (27, 47, 46, 35), (24, 44, 47, 27), (44, 45, 46, 47), (49, 53, 54, 50), (52, 48, 51, 55), (56, 57, 58, 59), (55, 63, 60, 52), (63, 62, 61, 60), (62, 54, 53, 61), (56, 48, 52, 60), (60, 61, 57, 56), (61, 53, 49, 57), (54, 62, 58, 50), (62, 63, 59, 58), (63, 55, 51, 59), (49, 65, 64, 57), (50, 66, 65, 49), (58, 67, 66, 50), (57, 64, 67, 58), (64, 65, 66, 67), (68, 48, 56, 69), (59, 70, 69, 56), (51, 71, 70, 59), (48, 68, 71, 51), (68, 69, 70, 71), (73, 77, 78, 74), (76, 72, 75, 79), (80, 81, 82, 83), (79, 87, 84, 76), (87, 86, 85, 84), (86, 78, 77, 85), (80, 72, 76, 84), (84, 85, 81, 80), (85, 77, 73, 81), (78, 86, 82, 74), (86, 87, 83, 82), (87, 79, 75, 83), (73, 89, 88, 81), (74, 90, 89, 73), (82, 91, 90, 74), (81, 88, 91, 82), (88, 89, 90, 91), (92, 72, 80, 93), (83, 94, 93, 80), (75, 95, 94, 83), (72, 92, 95, 75), (92, 93, 94, 95), (97, 101, 102, 98), (100, 96, 99, 103), (104, 105, 106, 107), (103, 111, 108, 100), (111, 110, 109, 108), (110, 102, 101, 109), (104, 96, 100, 108), (108, 109, 105, 104), (109, 101, 97, 105), (102, 110, 106, 98), (110, 111, 107, 106), (111, 103, 99, 107), (97, 113, 112, 105), (98, 114, 113, 97), (106, 115, 114, 98), (105, 112, 115, 106), (112, 113, 114, 115), (116, 96, 104, 117), (107, 118, 117, 104), (99, 119, 118, 107), (96, 116, 119, 99), (116, 117, 118, 119)])
me_cube_010.materials.append(mat_material_005)
me_cube_010.use_remesh_preserve_volume = False
me_cube_010.use_remesh_preserve_attributes = False
me_cube_010.use_mirror_vertex_groups = False
me_cube_010.update()
me_plane = bpy.data.meshes.new('Plane')
me_plane.from_pydata([(1.0, 1.0, 0.0), (1.0, -1.0, 0.0), (-1.0, -1.0, 0.0), (-1.0, 1.0, 0.0)], [], [(0, 3, 2, 1)])
me_plane.use_remesh_preserve_volume = False
me_plane.use_remesh_preserve_attributes = False
me_plane.use_mirror_vertex_groups = False
me_plane.update()

# ---- objects
ob_plane_005 = bpy.data.objects.new('Plane.005', me_plane_007)
ob_plane_003 = bpy.data.objects.new('Plane.003', me_plane_006)
ob_plane_004 = bpy.data.objects.new('Plane.004', me_plane_005)
ob_plane_002 = bpy.data.objects.new('Plane.002', me_plane_003)
ob_sun = bpy.data.objects.new('Sun', light_sun)
ob_cube_010 = bpy.data.objects.new('Cube.010', me_cube_017)
ob_cube_009 = bpy.data.objects.new('Cube.009', me_cube_016)
ob_cube_008 = bpy.data.objects.new('Cube.008', me_cube_015)
ob_cube_005 = bpy.data.objects.new('Cube.005', me_cube)
ob_lamp_008 = bpy.data.objects.new('Lamp.008', light_lamp_008)
ob_lamp_007 = bpy.data.objects.new('Lamp.007', light_lamp_007)
ob_lamp_006 = bpy.data.objects.new('Lamp.006', light_lamp_006)
ob_lamp_005 = bpy.data.objects.new('Lamp.005', light_lamp_005)
ob_lamp_004 = bpy.data.objects.new('Lamp.004', light_lamp_004)
ob_lamp_003 = bpy.data.objects.new('Lamp.003', light_lamp_003)
ob_lamp_002 = bpy.data.objects.new('Lamp.002', light_lamp_002)
ob_lamp_001 = bpy.data.objects.new('Lamp.001', light_lamp_001)
ob_plane_001 = bpy.data.objects.new('Plane.001', me_plane_001)
ob_cube_007 = bpy.data.objects.new('Cube.007', me_cube_006)
ob_camera = bpy.data.objects.new('Camera', cam_camera_001)
ob_cube_006 = bpy.data.objects.new('Cube.006', me_cube_000)
ob_cube_004 = bpy.data.objects.new('Cube.004', me_cube_013)
ob_cube_003 = bpy.data.objects.new('Cube.003', me_cube_012)
ob_cube_002 = bpy.data.objects.new('Cube.002', me_cube_011)
ob_cube_001 = bpy.data.objects.new('Cube.001', me_cube_010)
ob_plane = bpy.data.objects.new('Plane', me_plane)
ob_lamp = bpy.data.objects.new('Lamp', light_lamp)

# ---- transforms, parenting, visibility, modifiers, constraints
ob_plane_005.location = (-5.834, -2.888, 2.632)
ob_plane_005.rotation_euler = (-1.936, 1.581, -1.942)
ob_plane_005.scale = (1.349, 1.349, 1.349)
ob_plane_005.lineart.crease_threshold = 0.0
ob_plane_003.location = (-5.83, 5.506, 2.548)
ob_plane_003.rotation_euler = (-1.936, 1.581, -1.942)
ob_plane_003.scale = (1.349, 1.349, 1.349)
ob_plane_003.lineart.crease_threshold = 0.0
ob_plane_004.location = (-5.822, -2.502, 2.588)
ob_plane_004.rotation_euler = (0.0, -1.577, 0.0)
ob_plane_004.scale = (1.294, 1.294, 1.294)
ob_plane_004.lineart.crease_threshold = 0.0
ob_plane_002.location = (-5.816, 5.694, 2.591)
ob_plane_002.rotation_euler = (0.0, -1.577, 0.0)
ob_plane_002.scale = (1.294, 1.294, 1.294)
ob_plane_002.lineart.crease_threshold = 0.0
ob_sun.location = (-11.98, 4.889, 4.222)
ob_sun.lineart.crease_threshold = 0.0
ob_cube_010.location = (0.1935, 0.0, 3.997)
ob_cube_010.scale = (6.0, 7.0, 4.0)
ob_cube_010.lineart.crease_threshold = 0.0
ob_cube_009.location = (-10.27, 0.6836, 10.76)
ob_cube_009.scale = (6.146, 6.146, 6.146)
ob_cube_009.lineart.crease_threshold = 0.0
ob_cube_008.location = (-5.848, 0.1766, 11.27)
ob_cube_008.scale = (6.146, 6.146, 6.146)
ob_cube_008.lineart.crease_threshold = 0.0
ob_cube_005.location = (-2.63, -0.1948, 11.35)
ob_cube_005.scale = (6.146, 6.146, 6.146)
ob_cube_005.lineart.crease_threshold = 0.0
ob_lamp_008.location = (3.009, -3.927, 4.879)
ob_lamp_008.rotation_euler = (0.6503, 0.05522, 1.866)
ob_lamp_008.lock_rotations_4d = False
ob_lamp_008.empty_display_type = 'ARROWS'
ob_lamp_008.color = (0.0, 0.0, 0.0, 0.0)
ob_lamp_008.lineart.crease_threshold = 0.0
ob_lamp_007.location = (3.202, 5.073, 4.768)
ob_lamp_007.rotation_euler = (0.6503, 0.05522, 1.866)
ob_lamp_007.lock_rotations_4d = False
ob_lamp_007.empty_display_type = 'ARROWS'
ob_lamp_007.color = (0.0, 0.0, 0.0, 0.0)
ob_lamp_007.lineart.crease_threshold = 0.0
ob_lamp_006.location = (3.117, 0.2156, 4.817)
ob_lamp_006.rotation_euler = (0.6503, 0.05522, 1.866)
ob_lamp_006.lock_rotations_4d = False
ob_lamp_006.empty_display_type = 'ARROWS'
ob_lamp_006.color = (0.0, 0.0, 0.0, 0.0)
ob_lamp_006.lineart.crease_threshold = 0.0
ob_lamp_005.location = (-4.715, -4.877, 4.319)
ob_lamp_005.rotation_euler = (0.6503, 0.05522, 1.866)
ob_lamp_005.lock_rotations_4d = False
ob_lamp_005.empty_display_type = 'ARROWS'
ob_lamp_005.color = (0.0, 0.0, 0.0, 0.0)
ob_lamp_005.lineart.crease_threshold = 0.0
ob_lamp_004.location = (-4.787, 4.721, 4.169)
ob_lamp_004.rotation_euler = (0.6503, 0.05522, 1.866)
ob_lamp_004.lock_rotations_4d = False
ob_lamp_004.empty_display_type = 'ARROWS'
ob_lamp_004.color = (0.0, 0.0, 0.0, 0.0)
ob_lamp_004.lineart.crease_threshold = 0.0
ob_lamp_003.location = (-4.67, -0.7348, 4.252)
ob_lamp_003.rotation_euler = (0.6503, 0.05522, 1.866)
ob_lamp_003.lock_rotations_4d = False
ob_lamp_003.empty_display_type = 'ARROWS'
ob_lamp_003.color = (0.0, 0.0, 0.0, 0.0)
ob_lamp_003.lineart.crease_threshold = 0.0
ob_lamp_002.location = (-0.1617, -0.3816, 4.762)
ob_lamp_002.rotation_euler = (0.6503, 0.05522, 1.866)
ob_lamp_002.lock_rotations_4d = False
ob_lamp_002.empty_display_type = 'ARROWS'
ob_lamp_002.color = (0.0, 0.0, 0.0, 0.0)
ob_lamp_002.lineart.crease_threshold = 0.0
ob_lamp_001.location = (-0.1579, 5.074, 4.724)
ob_lamp_001.rotation_euler = (0.6503, 0.05522, 1.866)
ob_lamp_001.lock_rotations_4d = False
ob_lamp_001.empty_display_type = 'ARROWS'
ob_lamp_001.color = (0.0, 0.0, 0.0, 0.0)
ob_lamp_001.lineart.crease_threshold = 0.0
ob_plane_001.location = (-0.001912, 6.95, 2.817)
ob_plane_001.rotation_euler = (1.593, -0.07281, -0.0006227)
ob_plane_001.lineart.crease_threshold = 0.0
ob_cube_007.location = (5.304, -5.622, 1.221)
ob_cube_007.scale = (0.6, 1.0, 0.1)
ob_cube_007.lineart.crease_threshold = 0.0
ob_camera.location = (19.11, 2.458, 3.493)
ob_camera.rotation_euler = (1.547, -0.0541, -4.625)
ob_camera.lineart.crease_threshold = 0.0
ob_cube_006.location = (-3.229, -5.983, 0.4517)
ob_cube_006.rotation_euler = (0.0, 0.0, 1.571)
ob_cube_006.scale = (0.6, 0.8259, 0.1)
ob_cube_006.lineart.crease_threshold = 0.0
ob_cube_004.location = (0.03454, 4.853, 0.7199)
ob_cube_004.rotation_euler = (0.0, 0.0, 1.571)
ob_cube_004.scale = (0.4098, 1.477, 0.0683)
ob_cube_004.lineart.crease_threshold = 0.0
ob_cube_003.location = (-5.156, -5.764, 1.221)
ob_cube_003.scale = (0.6, 1.0, 0.1)
ob_cube_003.lineart.crease_threshold = 0.0
ob_cube_002.location = (-0.6087, -5.622, 1.221)
ob_cube_002.scale = (0.6, 1.0, 0.1)
ob_cube_002.lineart.crease_threshold = 0.0
ob_cube_001.location = (0.7063, -5.622, 1.221)
ob_cube_001.scale = (0.6, 1.0, 0.1)
ob_cube_001.lineart.crease_threshold = 0.0
ob_plane.location = (0.0, 0.0, 0.0)
ob_plane.scale = (8.0, 8.0, 1.0)
ob_plane.lineart.crease_threshold = 0.0
ob_lamp.location = (-0.181, -4.524, 4.811)
ob_lamp.rotation_euler = (0.6503, 0.05522, 1.866)
ob_lamp.lock_rotations_4d = False
ob_lamp.empty_display_type = 'ARROWS'
ob_lamp.color = (0.0, 0.0, 0.0, 0.0)
ob_lamp.lineart.crease_threshold = 0.0

# ---- collection membership
col_collection_1.objects.link(ob_plane_005)
col_collection_1.objects.link(ob_plane_003)
col_collection_1.objects.link(ob_plane_004)
col_collection_1.objects.link(ob_plane_002)
col_collection_1.objects.link(ob_sun)
col_collection_1.objects.link(ob_cube_010)
col_collection_1.objects.link(ob_cube_009)
col_collection_1.objects.link(ob_cube_008)
col_collection_1.objects.link(ob_cube_005)
col_collection_1.objects.link(ob_lamp_008)
col_collection_1.objects.link(ob_lamp_007)
col_collection_1.objects.link(ob_lamp_006)
col_collection_1.objects.link(ob_lamp_005)
col_collection_1.objects.link(ob_lamp_004)
col_collection_1.objects.link(ob_lamp_003)
col_collection_1.objects.link(ob_lamp_002)
col_collection_1.objects.link(ob_lamp_001)
col_collection_1.objects.link(ob_plane_001)
col_collection_1.objects.link(ob_cube_007)
col_collection_1.objects.link(ob_camera)
col_collection_1.objects.link(ob_cube_006)
col_collection_1.objects.link(ob_cube_004)
col_collection_1.objects.link(ob_cube_003)
col_collection_1.objects.link(ob_cube_002)
col_collection_1.objects.link(ob_cube_001)
col_collection_1.objects.link(ob_plane)
col_collection_1.objects.link(ob_lamp)

# ---- scene / render settings (as saved in the file)
scene.camera = ob_camera
scene.frame_start = 1; scene.frame_end = 250; scene.frame_set(-5)
scene.render.engine = 'BLENDER_EEVEE_NEXT'
scene.render.image_settings.color_mode = 'RGB'
scene.render.image_settings.compression = 90
scene.render.resolution_percentage = 50
scene.render.dither_intensity = 0.0
scene.render.bake_margin = 2
scene.render.bake_bias = 0.0
scene.cycles.use_denoising = False
scene.cycles.samples = 10
scene.cycles.sampling_pattern = 'TABULATED_SOBOL'
scene.cycles.light_sampling_threshold = 0.0
scene.cycles.use_adaptive_sampling = False
scene.cycles.use_light_tree = False
scene.cycles.blur_glossy = 0.0
scene.cycles.volume_bounces = 1
scene.cycles.pixel_filter_type = 'GAUSSIAN'
scene.cycles.sample_clamp_indirect = 0.0
scene.view_settings.view_transform = 'Standard'
bpy.context.view_layer.update()
